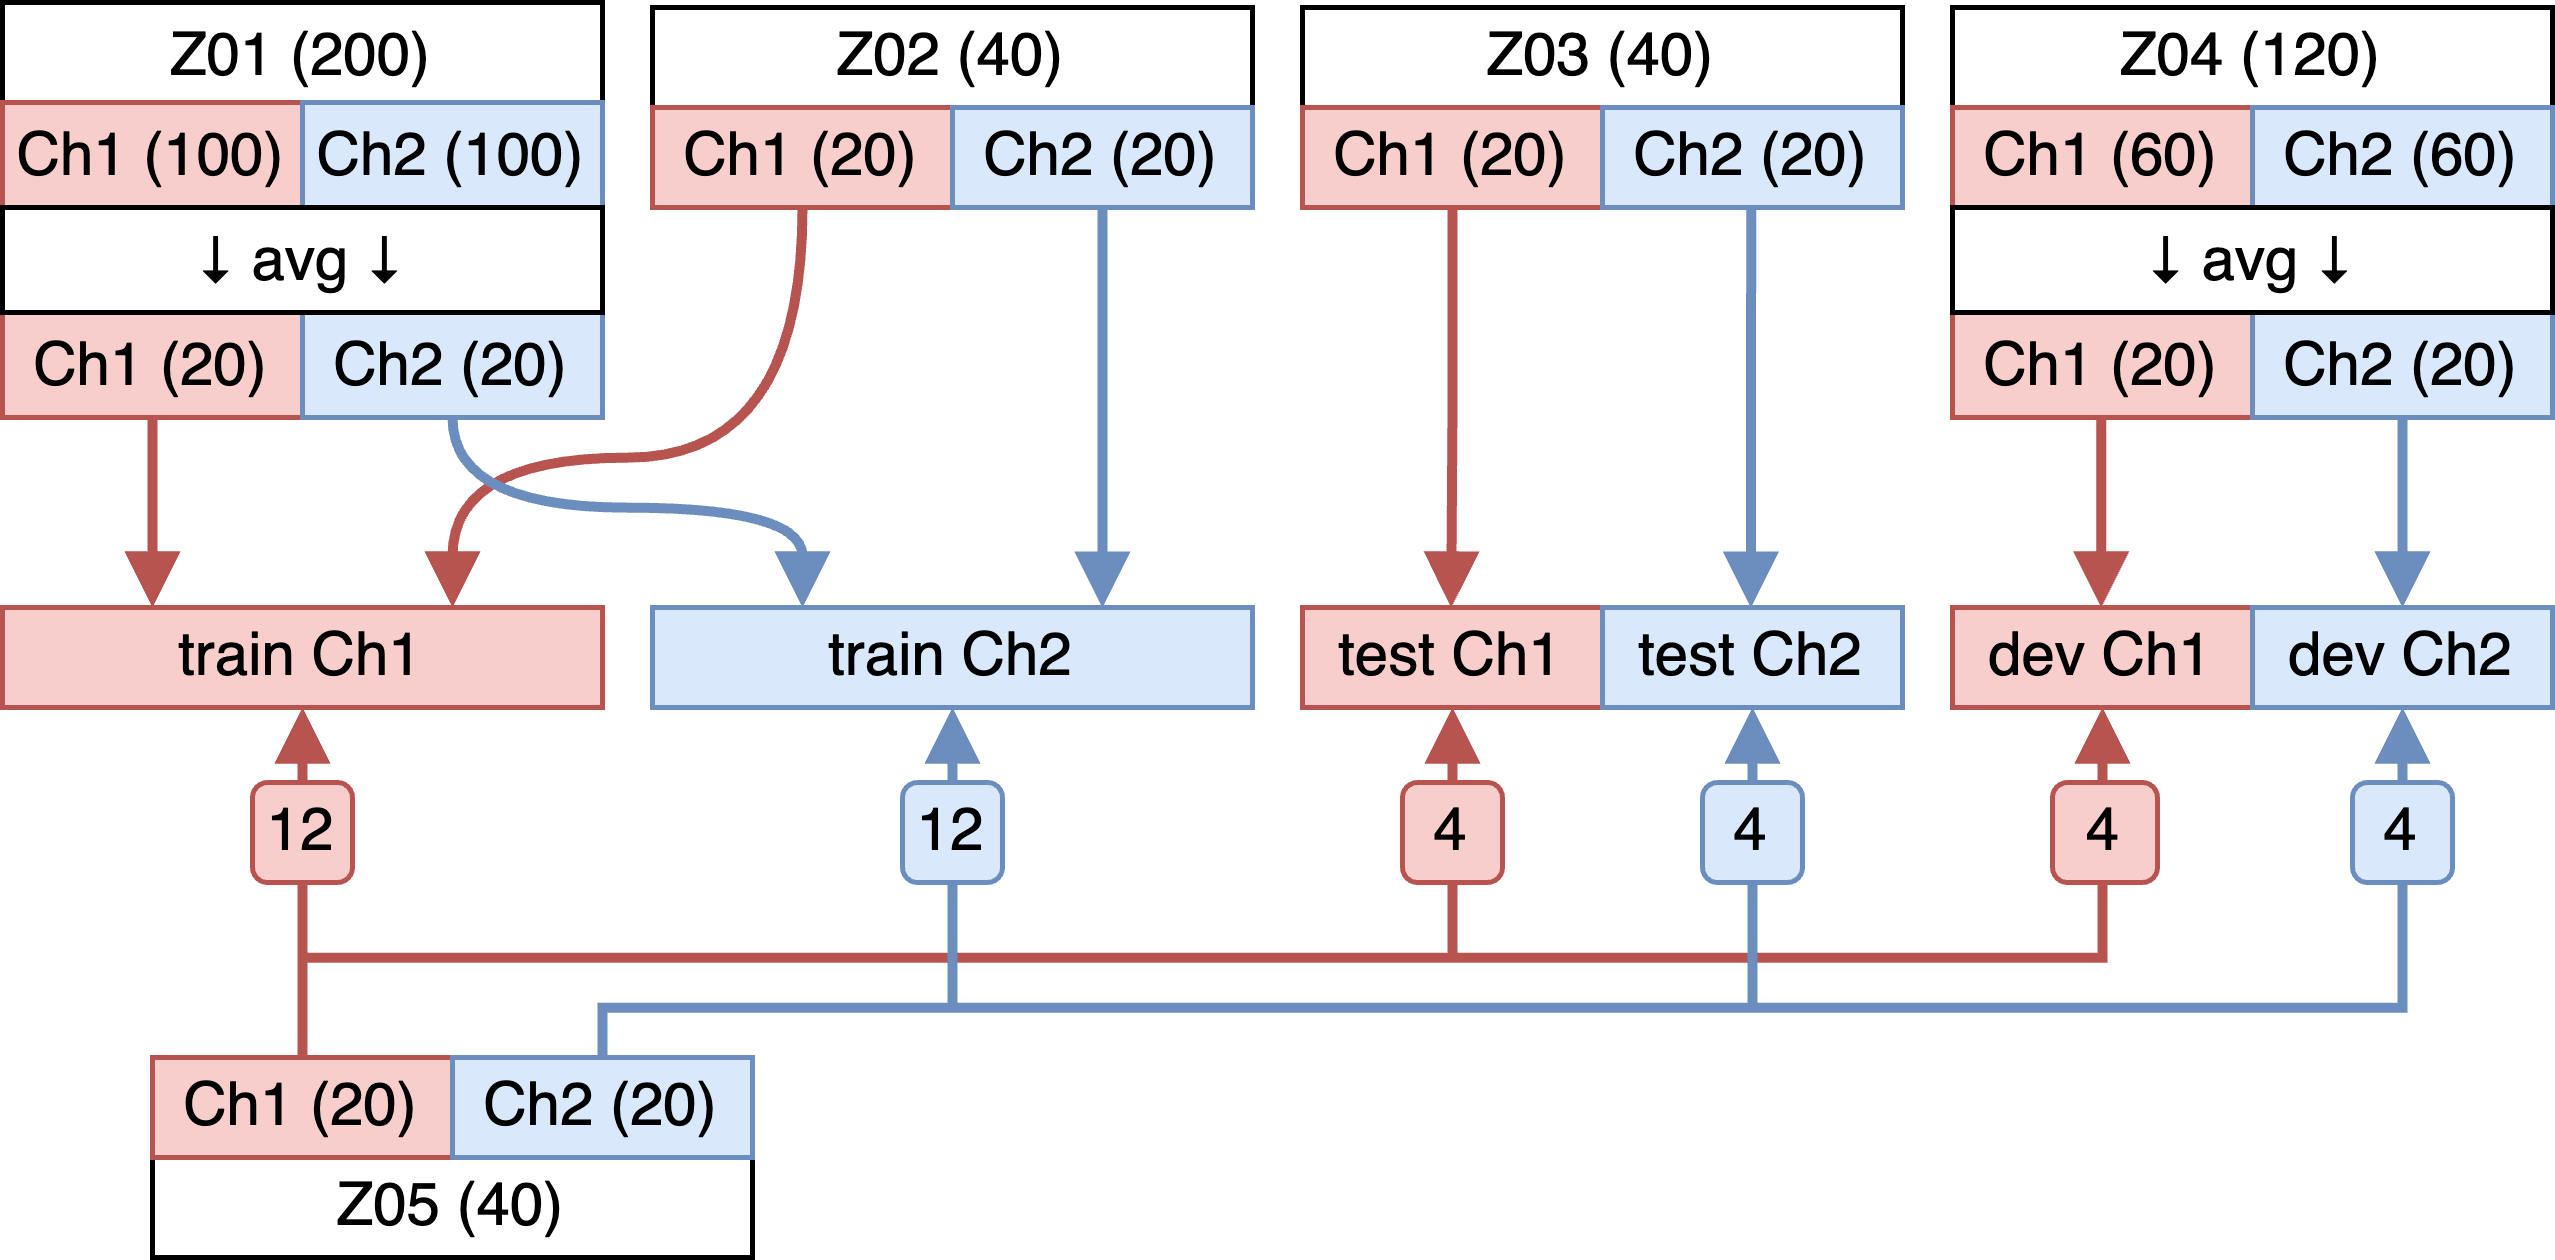

The diagram above was exported from draw.io. Its source (the exported page's mxGraphModel, read from the mxfile embedded in the PNG):
<mxGraphModel dx="662" dy="437" grid="0" gridSize="10" guides="1" tooltips="1" connect="1" arrows="1" fold="1" page="1" pageScale="1" pageWidth="827" pageHeight="1169" math="0" shadow="0">
  <root>
    <mxCell id="0" />
    <mxCell id="1" parent="0" />
    <mxCell id="hAI7Li8RnhRu--bEruSP-14" value="Z01 (200)" style="rounded=0;whiteSpace=wrap;html=1;" vertex="1" parent="1">
      <mxGeometry x="160" y="439" width="120" height="21" as="geometry" />
    </mxCell>
    <mxCell id="hAI7Li8RnhRu--bEruSP-15" value="Ch1 (100)" style="rounded=0;whiteSpace=wrap;html=1;fillColor=#f8cecc;strokeColor=#b85450;" vertex="1" parent="1">
      <mxGeometry x="160" y="459" width="60" height="21" as="geometry" />
    </mxCell>
    <mxCell id="hAI7Li8RnhRu--bEruSP-16" value="Ch2 (100)" style="rounded=0;whiteSpace=wrap;html=1;fillColor=#dae8fc;strokeColor=#6c8ebf;" vertex="1" parent="1">
      <mxGeometry x="220" y="459" width="60" height="21" as="geometry" />
    </mxCell>
    <mxCell id="hAI7Li8RnhRu--bEruSP-17" value="Z02 (40)" style="rounded=0;whiteSpace=wrap;html=1;" vertex="1" parent="1">
      <mxGeometry x="290" y="440" width="120" height="20" as="geometry" />
    </mxCell>
    <mxCell id="hAI7Li8RnhRu--bEruSP-18" value="Ch1 (20)" style="rounded=0;whiteSpace=wrap;html=1;fillColor=#f8cecc;strokeColor=#b85450;" vertex="1" parent="1">
      <mxGeometry x="290" y="460" width="60" height="20" as="geometry" />
    </mxCell>
    <mxCell id="hAI7Li8RnhRu--bEruSP-19" value="Ch2 (20)" style="rounded=0;whiteSpace=wrap;html=1;fillColor=#dae8fc;strokeColor=#6c8ebf;" vertex="1" parent="1">
      <mxGeometry x="350" y="460" width="60" height="20" as="geometry" />
    </mxCell>
    <mxCell id="hAI7Li8RnhRu--bEruSP-20" value="Z03 (40)" style="rounded=0;whiteSpace=wrap;html=1;" vertex="1" parent="1">
      <mxGeometry x="420" y="440" width="120" height="20" as="geometry" />
    </mxCell>
    <mxCell id="hAI7Li8RnhRu--bEruSP-21" value="Ch1 (20)" style="rounded=0;whiteSpace=wrap;html=1;fillColor=#f8cecc;strokeColor=#b85450;" vertex="1" parent="1">
      <mxGeometry x="420" y="460" width="60" height="20" as="geometry" />
    </mxCell>
    <mxCell id="hAI7Li8RnhRu--bEruSP-22" value="Ch2 (20)" style="rounded=0;whiteSpace=wrap;html=1;fillColor=#dae8fc;strokeColor=#6c8ebf;" vertex="1" parent="1">
      <mxGeometry x="480" y="460" width="60" height="20" as="geometry" />
    </mxCell>
    <mxCell id="hAI7Li8RnhRu--bEruSP-23" value="Z04 (120)" style="rounded=0;whiteSpace=wrap;html=1;" vertex="1" parent="1">
      <mxGeometry x="550" y="440" width="120" height="20" as="geometry" />
    </mxCell>
    <mxCell id="hAI7Li8RnhRu--bEruSP-24" value="Ch1 (60)" style="rounded=0;whiteSpace=wrap;html=1;fillColor=#f8cecc;strokeColor=#b85450;" vertex="1" parent="1">
      <mxGeometry x="550" y="460" width="60" height="20" as="geometry" />
    </mxCell>
    <mxCell id="hAI7Li8RnhRu--bEruSP-25" value="Ch2 (60)" style="rounded=0;whiteSpace=wrap;html=1;fillColor=#dae8fc;strokeColor=#6c8ebf;" vertex="1" parent="1">
      <mxGeometry x="610" y="460" width="60" height="20" as="geometry" />
    </mxCell>
    <mxCell id="hAI7Li8RnhRu--bEruSP-26" value="Z05 (40)" style="rounded=0;whiteSpace=wrap;html=1;" vertex="1" parent="1">
      <mxGeometry x="190" y="670" width="120" height="20" as="geometry" />
    </mxCell>
    <mxCell id="hAI7Li8RnhRu--bEruSP-27" value="Ch1 (20)" style="rounded=0;whiteSpace=wrap;html=1;fillColor=#f8cecc;strokeColor=#b85450;" vertex="1" parent="1">
      <mxGeometry x="190" y="650" width="60" height="20" as="geometry" />
    </mxCell>
    <mxCell id="hAI7Li8RnhRu--bEruSP-28" value="Ch2 (20)" style="rounded=0;whiteSpace=wrap;html=1;fillColor=#dae8fc;strokeColor=#6c8ebf;" vertex="1" parent="1">
      <mxGeometry x="250" y="650" width="60" height="20" as="geometry" />
    </mxCell>
    <mxCell id="hAI7Li8RnhRu--bEruSP-38" style="rounded=0;orthogonalLoop=1;jettySize=auto;html=1;exitX=0.5;exitY=1;exitDx=0;exitDy=0;entryX=0.25;entryY=0;entryDx=0;entryDy=0;edgeStyle=orthogonalEdgeStyle;fillColor=#f8cecc;strokeColor=#b85450;endArrow=block;endFill=1;jumpSize=10;strokeWidth=2;jumpStyle=none;" edge="1" parent="1" source="hAI7Li8RnhRu--bEruSP-29" target="hAI7Li8RnhRu--bEruSP-35">
      <mxGeometry relative="1" as="geometry" />
    </mxCell>
    <mxCell id="hAI7Li8RnhRu--bEruSP-29" value="Ch1 (20)" style="rounded=0;whiteSpace=wrap;html=1;fillColor=#f8cecc;strokeColor=#b85450;" vertex="1" parent="1">
      <mxGeometry x="160" y="501" width="60" height="21" as="geometry" />
    </mxCell>
    <mxCell id="hAI7Li8RnhRu--bEruSP-30" value="Ch2 (20)" style="rounded=0;whiteSpace=wrap;html=1;fillColor=#dae8fc;strokeColor=#6c8ebf;" vertex="1" parent="1">
      <mxGeometry x="220" y="501" width="60" height="21" as="geometry" />
    </mxCell>
    <mxCell id="hAI7Li8RnhRu--bEruSP-31" value="↓ avg ↓" style="rounded=0;whiteSpace=wrap;html=1;" vertex="1" parent="1">
      <mxGeometry x="160" y="480" width="120" height="21" as="geometry" />
    </mxCell>
    <mxCell id="hAI7Li8RnhRu--bEruSP-32" value="Ch1 (20)" style="rounded=0;whiteSpace=wrap;html=1;fillColor=#f8cecc;strokeColor=#b85450;" vertex="1" parent="1">
      <mxGeometry x="550" y="501" width="60" height="21" as="geometry" />
    </mxCell>
    <mxCell id="hAI7Li8RnhRu--bEruSP-33" value="Ch2 (20)" style="rounded=0;whiteSpace=wrap;html=1;fillColor=#dae8fc;strokeColor=#6c8ebf;" vertex="1" parent="1">
      <mxGeometry x="610" y="501" width="60" height="21" as="geometry" />
    </mxCell>
    <mxCell id="hAI7Li8RnhRu--bEruSP-34" value="↓ avg ↓" style="rounded=0;whiteSpace=wrap;html=1;" vertex="1" parent="1">
      <mxGeometry x="550" y="480" width="120" height="21" as="geometry" />
    </mxCell>
    <mxCell id="hAI7Li8RnhRu--bEruSP-35" value="train Ch1" style="rounded=0;whiteSpace=wrap;html=1;fillColor=#f8cecc;strokeColor=#b85450;" vertex="1" parent="1">
      <mxGeometry x="160" y="560" width="120" height="20" as="geometry" />
    </mxCell>
    <mxCell id="hAI7Li8RnhRu--bEruSP-36" value="train Ch2" style="rounded=0;whiteSpace=wrap;html=1;fillColor=#dae8fc;strokeColor=#6c8ebf;" vertex="1" parent="1">
      <mxGeometry x="290" y="560" width="120" height="20" as="geometry" />
    </mxCell>
    <mxCell id="hAI7Li8RnhRu--bEruSP-39" value="test Ch1" style="rounded=0;whiteSpace=wrap;html=1;fillColor=#f8cecc;strokeColor=#b85450;" vertex="1" parent="1">
      <mxGeometry x="420" y="560" width="60" height="20" as="geometry" />
    </mxCell>
    <mxCell id="hAI7Li8RnhRu--bEruSP-40" value="test Ch2" style="rounded=0;whiteSpace=wrap;html=1;fillColor=#dae8fc;strokeColor=#6c8ebf;" vertex="1" parent="1">
      <mxGeometry x="480" y="560" width="60" height="20" as="geometry" />
    </mxCell>
    <mxCell id="hAI7Li8RnhRu--bEruSP-41" value="dev Ch1" style="rounded=0;whiteSpace=wrap;html=1;fillColor=#f8cecc;strokeColor=#b85450;" vertex="1" parent="1">
      <mxGeometry x="550" y="560" width="60" height="20" as="geometry" />
    </mxCell>
    <mxCell id="hAI7Li8RnhRu--bEruSP-42" value="dev Ch2" style="rounded=0;whiteSpace=wrap;html=1;fillColor=#dae8fc;strokeColor=#6c8ebf;" vertex="1" parent="1">
      <mxGeometry x="610" y="560" width="60" height="20" as="geometry" />
    </mxCell>
    <mxCell id="hAI7Li8RnhRu--bEruSP-43" style="rounded=0;orthogonalLoop=1;jettySize=auto;html=1;exitX=0.5;exitY=1;exitDx=0;exitDy=0;entryX=0.75;entryY=0;entryDx=0;entryDy=0;edgeStyle=orthogonalEdgeStyle;fillColor=#f8cecc;strokeColor=#b85450;endArrow=block;endFill=1;jumpSize=10;strokeWidth=2;jumpStyle=none;curved=1;" edge="1" parent="1" source="hAI7Li8RnhRu--bEruSP-18" target="hAI7Li8RnhRu--bEruSP-35">
      <mxGeometry relative="1" as="geometry">
        <mxPoint x="319.74" y="492.5" as="sourcePoint" />
        <mxPoint x="319.74" y="530.5" as="targetPoint" />
        <Array as="points">
          <mxPoint x="320" y="530" />
          <mxPoint x="250" y="530" />
        </Array>
      </mxGeometry>
    </mxCell>
    <mxCell id="hAI7Li8RnhRu--bEruSP-44" style="rounded=0;orthogonalLoop=1;jettySize=auto;html=1;exitX=0.5;exitY=1;exitDx=0;exitDy=0;entryX=0.75;entryY=0;entryDx=0;entryDy=0;edgeStyle=orthogonalEdgeStyle;fillColor=#dae8fc;strokeColor=#6c8ebf;endArrow=block;endFill=1;jumpSize=10;strokeWidth=2;jumpStyle=none;" edge="1" parent="1" source="hAI7Li8RnhRu--bEruSP-19" target="hAI7Li8RnhRu--bEruSP-36">
      <mxGeometry relative="1" as="geometry">
        <mxPoint x="330" y="490" as="sourcePoint" />
        <mxPoint x="260" y="570" as="targetPoint" />
        <Array as="points">
          <mxPoint x="380" y="560" />
          <mxPoint x="380" y="560" />
        </Array>
      </mxGeometry>
    </mxCell>
    <mxCell id="hAI7Li8RnhRu--bEruSP-45" style="rounded=0;orthogonalLoop=1;jettySize=auto;html=1;exitX=0.5;exitY=1;exitDx=0;exitDy=0;entryX=0.25;entryY=0;entryDx=0;entryDy=0;edgeStyle=orthogonalEdgeStyle;fillColor=#dae8fc;strokeColor=#6c8ebf;endArrow=block;endFill=1;jumpSize=10;strokeWidth=2;jumpStyle=none;curved=1;" edge="1" parent="1" source="hAI7Li8RnhRu--bEruSP-30" target="hAI7Li8RnhRu--bEruSP-36">
      <mxGeometry relative="1" as="geometry">
        <mxPoint x="310" y="600" as="sourcePoint" />
        <mxPoint x="310" y="680" as="targetPoint" />
        <Array as="points">
          <mxPoint x="250" y="540" />
          <mxPoint x="320" y="540" />
        </Array>
      </mxGeometry>
    </mxCell>
    <mxCell id="hAI7Li8RnhRu--bEruSP-46" style="rounded=0;orthogonalLoop=1;jettySize=auto;html=1;exitX=0.5;exitY=1;exitDx=0;exitDy=0;entryX=0.75;entryY=0;entryDx=0;entryDy=0;edgeStyle=orthogonalEdgeStyle;fillColor=#dae8fc;strokeColor=#6c8ebf;endArrow=block;endFill=1;jumpSize=10;strokeWidth=2;jumpStyle=none;" edge="1" parent="1">
      <mxGeometry relative="1" as="geometry">
        <mxPoint x="509.74" y="480" as="sourcePoint" />
        <mxPoint x="509.74" y="560" as="targetPoint" />
        <Array as="points">
          <mxPoint x="509.74" y="560" />
          <mxPoint x="509.74" y="560" />
        </Array>
      </mxGeometry>
    </mxCell>
    <mxCell id="hAI7Li8RnhRu--bEruSP-47" style="rounded=0;orthogonalLoop=1;jettySize=auto;html=1;exitX=0.5;exitY=1;exitDx=0;exitDy=0;entryX=0.25;entryY=0;entryDx=0;entryDy=0;edgeStyle=orthogonalEdgeStyle;fillColor=#f8cecc;strokeColor=#b85450;endArrow=block;endFill=1;jumpSize=10;strokeWidth=2;jumpStyle=none;" edge="1" parent="1">
      <mxGeometry relative="1" as="geometry">
        <mxPoint x="579.74" y="522" as="sourcePoint" />
        <mxPoint x="579.74" y="560" as="targetPoint" />
      </mxGeometry>
    </mxCell>
    <mxCell id="hAI7Li8RnhRu--bEruSP-48" style="rounded=0;orthogonalLoop=1;jettySize=auto;html=1;exitX=0.5;exitY=1;exitDx=0;exitDy=0;entryX=0.25;entryY=0;entryDx=0;entryDy=0;edgeStyle=orthogonalEdgeStyle;fillColor=#f8cecc;strokeColor=#b85450;endArrow=block;endFill=1;jumpSize=10;strokeWidth=2;jumpStyle=none;" edge="1" parent="1" source="hAI7Li8RnhRu--bEruSP-21">
      <mxGeometry relative="1" as="geometry">
        <mxPoint x="449.74" y="522" as="sourcePoint" />
        <mxPoint x="449.74" y="560" as="targetPoint" />
      </mxGeometry>
    </mxCell>
    <mxCell id="hAI7Li8RnhRu--bEruSP-49" style="rounded=0;orthogonalLoop=1;jettySize=auto;html=1;edgeStyle=orthogonalEdgeStyle;fillColor=#dae8fc;strokeColor=#6c8ebf;endArrow=block;endFill=1;jumpSize=10;strokeWidth=2;jumpStyle=none;exitX=0.5;exitY=1;exitDx=0;exitDy=0;entryX=0.5;entryY=0;entryDx=0;entryDy=0;" edge="1" parent="1" source="hAI7Li8RnhRu--bEruSP-33" target="hAI7Li8RnhRu--bEruSP-42">
      <mxGeometry relative="1" as="geometry">
        <mxPoint x="710.21" y="522" as="sourcePoint" />
        <mxPoint x="710" y="550" as="targetPoint" />
        <Array as="points">
          <mxPoint x="640" y="550" />
          <mxPoint x="640" y="550" />
        </Array>
      </mxGeometry>
    </mxCell>
    <mxCell id="hAI7Li8RnhRu--bEruSP-50" style="rounded=0;orthogonalLoop=1;jettySize=auto;html=1;exitX=0.5;exitY=0;exitDx=0;exitDy=0;entryX=0.25;entryY=1;entryDx=0;entryDy=0;edgeStyle=orthogonalEdgeStyle;fillColor=#f8cecc;strokeColor=#b85450;endArrow=block;endFill=1;jumpSize=10;strokeWidth=2;jumpStyle=none;" edge="1" parent="1" source="hAI7Li8RnhRu--bEruSP-27">
      <mxGeometry relative="1" as="geometry">
        <mxPoint x="370" y="630" as="sourcePoint" />
        <mxPoint x="220.0000000000001" y="580" as="targetPoint" />
        <Array as="points" />
      </mxGeometry>
    </mxCell>
    <mxCell id="hAI7Li8RnhRu--bEruSP-52" value="12" style="rounded=1;whiteSpace=wrap;html=1;fillColor=#f8cecc;strokeColor=#b85450;" vertex="1" parent="1">
      <mxGeometry x="210" y="595" width="20" height="20" as="geometry" />
    </mxCell>
    <mxCell id="hAI7Li8RnhRu--bEruSP-56" style="rounded=0;orthogonalLoop=1;jettySize=auto;html=1;exitX=0.5;exitY=0;exitDx=0;exitDy=0;entryX=0.5;entryY=1;entryDx=0;entryDy=0;edgeStyle=orthogonalEdgeStyle;fillColor=#f8cecc;strokeColor=#b85450;endArrow=block;endFill=1;jumpSize=10;strokeWidth=2;jumpStyle=none;" edge="1" parent="1" source="hAI7Li8RnhRu--bEruSP-27" target="hAI7Li8RnhRu--bEruSP-39">
      <mxGeometry relative="1" as="geometry">
        <mxPoint x="200" y="670" as="sourcePoint" />
        <mxPoint x="200" y="590" as="targetPoint" />
        <Array as="points">
          <mxPoint x="220" y="630" />
          <mxPoint x="450" y="630" />
        </Array>
      </mxGeometry>
    </mxCell>
    <mxCell id="hAI7Li8RnhRu--bEruSP-57" style="rounded=0;orthogonalLoop=1;jettySize=auto;html=1;exitX=0.5;exitY=0;exitDx=0;exitDy=0;entryX=0.5;entryY=1;entryDx=0;entryDy=0;edgeStyle=orthogonalEdgeStyle;fillColor=#f8cecc;strokeColor=#b85450;endArrow=block;endFill=1;jumpSize=10;strokeWidth=2;jumpStyle=none;" edge="1" parent="1" source="hAI7Li8RnhRu--bEruSP-27" target="hAI7Li8RnhRu--bEruSP-41">
      <mxGeometry relative="1" as="geometry">
        <mxPoint x="200" y="670" as="sourcePoint" />
        <mxPoint x="460" y="590" as="targetPoint" />
        <Array as="points">
          <mxPoint x="220" y="630" />
          <mxPoint x="580" y="630" />
        </Array>
      </mxGeometry>
    </mxCell>
    <mxCell id="hAI7Li8RnhRu--bEruSP-58" value="4" style="rounded=1;whiteSpace=wrap;html=1;fillColor=#f8cecc;strokeColor=#b85450;" vertex="1" parent="1">
      <mxGeometry x="440" y="595" width="20" height="20" as="geometry" />
    </mxCell>
    <mxCell id="hAI7Li8RnhRu--bEruSP-59" value="4" style="rounded=1;whiteSpace=wrap;html=1;fillColor=#f8cecc;strokeColor=#b85450;" vertex="1" parent="1">
      <mxGeometry x="570" y="595" width="21" height="20" as="geometry" />
    </mxCell>
    <mxCell id="hAI7Li8RnhRu--bEruSP-60" style="rounded=0;orthogonalLoop=1;jettySize=auto;html=1;exitX=0.5;exitY=0;exitDx=0;exitDy=0;entryX=0.5;entryY=1;entryDx=0;entryDy=0;edgeStyle=orthogonalEdgeStyle;fillColor=#dae8fc;strokeColor=#6c8ebf;endArrow=block;endFill=1;jumpSize=10;strokeWidth=2;jumpStyle=none;" edge="1" parent="1" source="hAI7Li8RnhRu--bEruSP-28" target="hAI7Li8RnhRu--bEruSP-36">
      <mxGeometry relative="1" as="geometry">
        <mxPoint x="200" y="670" as="sourcePoint" />
        <mxPoint x="590" y="590" as="targetPoint" />
        <Array as="points">
          <mxPoint x="280" y="640" />
          <mxPoint x="350" y="640" />
        </Array>
      </mxGeometry>
    </mxCell>
    <mxCell id="hAI7Li8RnhRu--bEruSP-61" value="12" style="rounded=1;whiteSpace=wrap;html=1;fillColor=#dae8fc;strokeColor=#6c8ebf;" vertex="1" parent="1">
      <mxGeometry x="340" y="595" width="20" height="20" as="geometry" />
    </mxCell>
    <mxCell id="hAI7Li8RnhRu--bEruSP-64" style="rounded=0;orthogonalLoop=1;jettySize=auto;html=1;exitX=0.5;exitY=0;exitDx=0;exitDy=0;entryX=0.5;entryY=1;entryDx=0;entryDy=0;edgeStyle=orthogonalEdgeStyle;fillColor=#dae8fc;strokeColor=#6c8ebf;endArrow=block;endFill=1;jumpSize=10;strokeWidth=2;jumpStyle=none;" edge="1" parent="1" source="hAI7Li8RnhRu--bEruSP-28" target="hAI7Li8RnhRu--bEruSP-40">
      <mxGeometry relative="1" as="geometry">
        <mxPoint x="260" y="670" as="sourcePoint" />
        <mxPoint x="360" y="590" as="targetPoint" />
        <Array as="points">
          <mxPoint x="280" y="640" />
          <mxPoint x="510" y="640" />
        </Array>
      </mxGeometry>
    </mxCell>
    <mxCell id="hAI7Li8RnhRu--bEruSP-62" value="4" style="rounded=1;whiteSpace=wrap;html=1;fillColor=#dae8fc;strokeColor=#6c8ebf;" vertex="1" parent="1">
      <mxGeometry x="500" y="595" width="20" height="20" as="geometry" />
    </mxCell>
    <mxCell id="hAI7Li8RnhRu--bEruSP-65" style="rounded=0;orthogonalLoop=1;jettySize=auto;html=1;exitX=0.5;exitY=0;exitDx=0;exitDy=0;entryX=0.5;entryY=1;entryDx=0;entryDy=0;edgeStyle=orthogonalEdgeStyle;fillColor=#dae8fc;strokeColor=#6c8ebf;endArrow=block;endFill=1;jumpSize=10;strokeWidth=2;jumpStyle=none;" edge="1" parent="1" source="hAI7Li8RnhRu--bEruSP-28" target="hAI7Li8RnhRu--bEruSP-42">
      <mxGeometry relative="1" as="geometry">
        <mxPoint x="260" y="660" as="sourcePoint" />
        <mxPoint x="520" y="590" as="targetPoint" />
        <Array as="points">
          <mxPoint x="280" y="640" />
          <mxPoint x="640" y="640" />
        </Array>
      </mxGeometry>
    </mxCell>
    <mxCell id="hAI7Li8RnhRu--bEruSP-63" value="4" style="rounded=1;whiteSpace=wrap;html=1;fillColor=#dae8fc;strokeColor=#6c8ebf;" vertex="1" parent="1">
      <mxGeometry x="630" y="595" width="20" height="20" as="geometry" />
    </mxCell>
  </root>
</mxGraphModel>